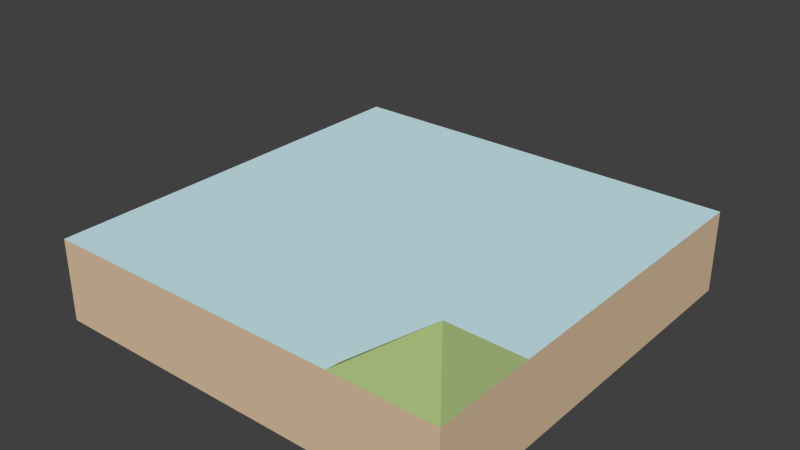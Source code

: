# Source: water-open_InnerCorner_slopedBank.blend  (saved by Blender 2.73.0; exported with 4.5.12 LTS)
import bpy
from mathutils import Matrix  # noqa: F401  (used for matrix-valued properties, if any)

bpy.ops.wm.read_factory_settings(use_empty=True)
scene = bpy.context.scene
scene.name = 'Scene'

# ---- collections
col_collection_1 = bpy.data.collections.new('Collection 1'); scene.collection.children.link(col_collection_1)

# ---- materials (node trees are filled in below, after node groups)
mat_brown_003 = bpy.data.materials.new('Brown.003')
mat_brown_003.alpha_threshold = 0.0
mat_brown_003.use_transparent_shadow = False
mat_brown_003.diffuse_color = (0.7294, 0.549, 0.3647, 1.0)
mat_brown_003.specular_color = (0.3294, 0.3294, 0.3294)
mat_brown_003.roughness = 0.5
mat_3_003 = bpy.data.materials.new('_3.003')
mat_3_003.alpha_threshold = 0.0
mat_3_003.use_transparent_shadow = False
mat_3_003.diffuse_color = (0.6118, 0.8314, 0.8863, 1.0)
mat_3_003.specular_color = (0.3294, 0.3294, 0.3294)
mat_3_003.roughness = 0.5
mat_green = bpy.data.materials.new('Green')
mat_green.alpha_threshold = 0.0
mat_green.use_transparent_shadow = False
mat_green.diffuse_color = (0.5412, 0.7098, 0.2863, 1.0)
mat_green.specular_color = (0.3294, 0.3294, 0.3294)
mat_green.roughness = 0.5

# ---- material node trees

# ---- world
world_world = bpy.data.worlds.new('World'); scene.world = world_world
world_world.color = (0.05088, 0.05088, 0.05088)
world_world.use_sun_shadow = False
world_world.sun_shadow_jitter_overblur = 0.0
world_world.cycles.sampling_method = 'MANUAL'
world_world.cycles.sample_map_resolution = 256

# ---- meshes
me_group41 = bpy.data.meshes.new('Group41')
me_group41.from_pydata([(-0.7626, -0.2012, -0.2105), (0.2374, 0.7988, -0.2105), (-0.7626, 0.7988, -0.01053), (-0.7626, 0.7988, -0.2105), (0.2374, -0.2012, -0.2105), (0.2374, -0.2012, -0.01053), (0.2374, 0.7988, -0.01053), (0.2374, 0.04877, -0.01053), (0.1141, 0.01294, -0.01053), (0.06292, -0.02673, -0.01053), (-0.002462, -0.1373, -0.01053), (-0.7626, -0.2012, -0.01053), (-0.01258, -0.2012, -0.01053), (-0.009535, -0.1689, -0.01053), (0.008522, -0.1068, -0.01053), (0.02324, -0.07788, -0.01053), (0.04147, -0.05106, -0.01053), (0.08725, -0.005285, -0.01053), (0.143, 0.02767, -0.01053), (0.1735, 0.03865, -0.01053), (0.2051, 0.04572, -0.01053), (0.2374, -0.2012, 0.1895)], [], [(0, 3, 1, 4), (0, 11, 2, 3), (21, 7, 20, 19), (1, 3, 2, 6), (0, 4, 5, 11), (11, 5, 12), (21, 12, 5), (21, 15, 14, 10), (21, 19, 18, 8), (21, 9, 16, 15), (21, 8, 17, 9), (21, 10, 13, 12), (21, 5, 7), (20, 19, 18, 8, 17, 9, 16, 15, 14, 10, 13, 12, 5, 7), (16, 9, 17, 8, 18, 19, 20, 7, 6, 2, 11, 12, 13, 10, 14, 15), (1, 6, 7, 5, 4)])
me_group41.polygons.foreach_set('material_index', [0, 0, 2, 0, 0, 0, 2, 2, 2, 2, 2, 2, 2, 0, 1, 0])
_uv = me_group41.uv_layers.new(name='UVMap')
_uv.uv.foreach_set('vector', [-39.37, 39.37, -39.37, 0.0, 0.0, 0.0, 1.137e-13, 39.37, 39.37, 0.0, 39.37, 7.874, -2.072e-14, 7.874, -2.072e-14, 0.0, 3.702, 40.42, 2.776, 27.85, 7.706, 27.25, 8.983, 27.25, 0.0, 0.0, 39.37, 0.0, 39.37, 7.874, 0.0, 7.874, -39.37, 2.466e-43, 8.033e-14, 2.466e-43, 8.033e-14, 7.874, -39.37, 7.874, -39.37, 7.874, 8.033e-14, 7.874, -9.843, 7.874, 1.798e-12, 15.75, -9.843, 7.874, 4.34e-13, 7.874, 35.08, 23.8, 34.58, 11.29, 36.6, 7.747, 37.87, 7.747, 13.33, 38.71, 12.5, 26.18, 17.09, 24.66, 18.37, 24.66, 29.53, 30.14, 28.92, 17.65, 32.01, 14.61, 33.29, 14.61, 22.13, 35.21, 21.41, 22.71, 25.37, 20.36, 26.65, 20.36, 38.42, 16.57, 38.03, 4.024, 38.84, 0.1794, 40.12, 0.1794, -39.37, 15.75, -39.37, 7.874, -29.53, 7.874, 1.271, 29.65, 2.517, 29.93, 3.719, 30.36, 4.856, 30.94, 5.912, 31.66, 6.87, 32.5, 7.714, 33.46, 8.432, 34.51, 9.012, 35.65, 9.444, 36.85, 9.722, 38.1, 9.843, 39.37, -1.083e-13, 39.37, -1.131e-12, 29.53, 7.714, 33.46, 6.87, 32.5, 5.912, 31.66, 4.856, 30.94, 3.719, 30.36, 2.517, 29.93, 1.271, 29.65, -1.139e-12, 29.53, -2.181e-15, -1.232e-15, 39.37, -1.232e-15, 39.37, 39.37, 9.843, 39.37, 9.722, 38.1, 9.444, 36.85, 9.012, 35.65, 8.432, 34.51, 0.0, 0.0, 0.0, 7.874, -29.53, 7.874, -39.37, 7.874, -39.37, 3.127e-25])
me_group41.materials.append(mat_brown_003)
me_group41.materials.append(mat_3_003)
me_group41.materials.append(mat_green)
me_group41.use_remesh_preserve_volume = False
me_group41.use_remesh_preserve_attributes = False
me_group41.use_mirror_vertex_groups = False
me_group41.update()

# ---- objects
ob_group41 = bpy.data.objects.new('Group41', me_group41)

# ---- transforms, parenting, visibility, modifiers, constraints
ob_group41.location = (0.0, 0.0, 0.0)
ob_group41.lineart.crease_threshold = 0.0

# ---- collection membership
col_collection_1.objects.link(ob_group41)

# ---- scene / render settings (as saved in the file)
scene.frame_start = 1; scene.frame_end = 250; scene.frame_set(1)
scene.render.engine = 'BLENDER_EEVEE_NEXT'
scene.render.resolution_percentage = 50
scene.render.dither_intensity = 0.0
scene.cycles.use_denoising = False
scene.cycles.samples = 10
scene.cycles.sampling_pattern = 'TABULATED_SOBOL'
scene.cycles.light_sampling_threshold = 0.0
scene.cycles.use_adaptive_sampling = False
scene.cycles.use_light_tree = False
scene.cycles.blur_glossy = 0.0
scene.cycles.pixel_filter_type = 'GAUSSIAN'
scene.cycles.sample_clamp_indirect = 0.0
scene.view_settings.view_transform = 'Standard'
bpy.context.view_layer.update()

# ---- added for rendering (the .blend has no active camera and no usable light): camera, sun
cam_auto = bpy.data.cameras.new('AutoCamera')
cam_auto.lens = 50.0
cam_auto.sensor_width = 36.0
cam_auto.clip_end = 1000.0
ob_auto_camera = bpy.data.objects.new('AutoCamera', cam_auto)
scene.collection.objects.link(ob_auto_camera)
ob_auto_camera.location = (1.09721, -1.33299, 1.07731)
ob_auto_camera.rotation_euler = (1.09748, -7.21219e-08, 0.694738)
scene.camera = ob_auto_camera
light_auto_sun = bpy.data.lights.new('AutoSun', 'SUN')
light_auto_sun.energy = 3.0
light_auto_sun.angle = 0.0523599
ob_auto_sun = bpy.data.objects.new('AutoSun', light_auto_sun)
scene.collection.objects.link(ob_auto_sun)
ob_auto_sun.rotation_euler = (0.872665, 0.174533, 0.523599)
bpy.context.view_layer.update()
